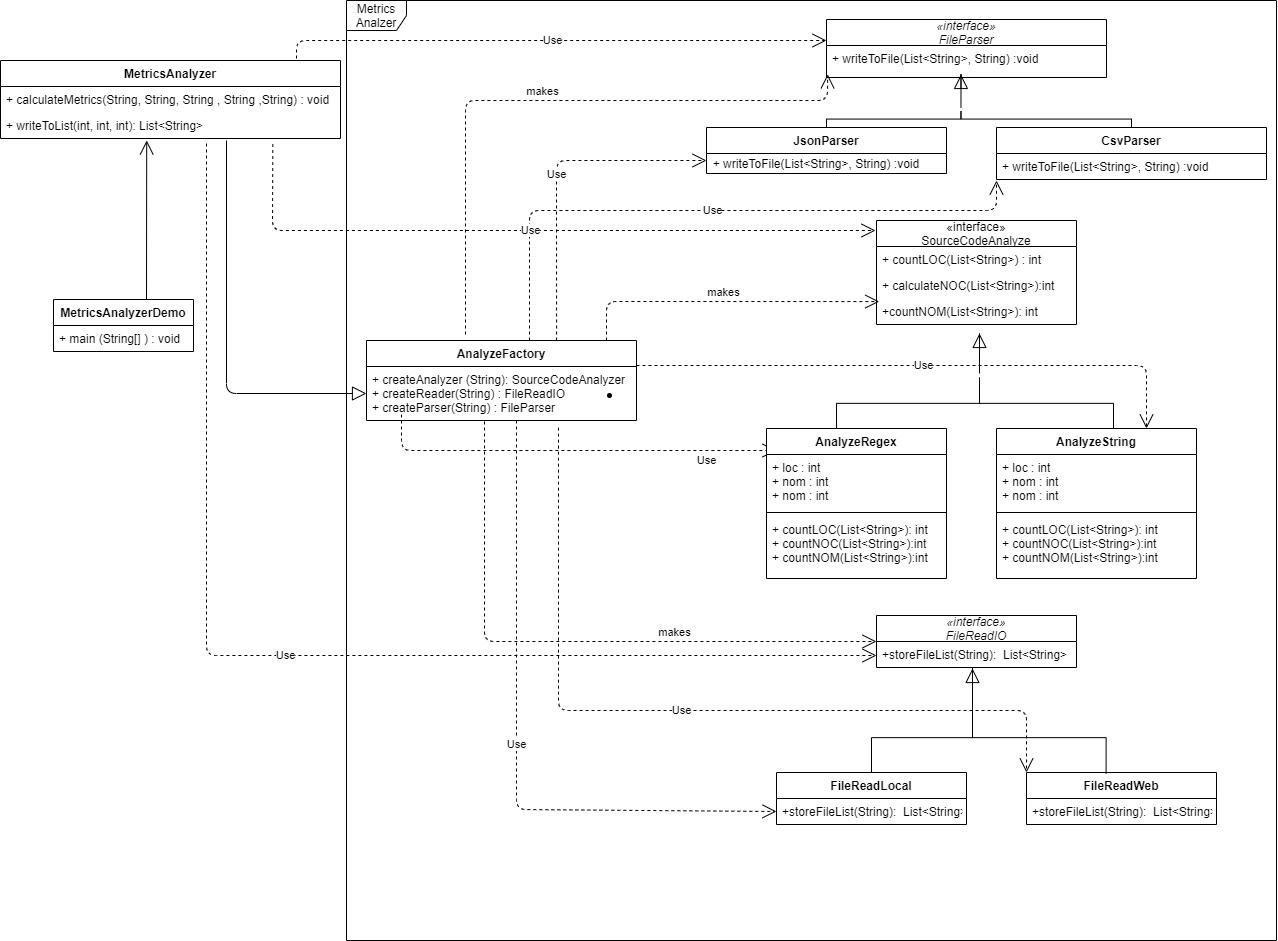

The diagram above was exported from draw.io. Its source (the exported page's mxGraphModel, read from the mxfile embedded in the PNG):
<mxGraphModel dx="1890" dy="540" grid="1" gridSize="10" guides="1" tooltips="1" connect="1" arrows="1" fold="1" page="1" pageScale="1" pageWidth="827" pageHeight="1169" math="0" shadow="0">
  <root>
    <mxCell id="0" />
    <mxCell id="1" parent="0" />
    <mxCell id="QSOtQsUomzKiDQiaCZU6-1" value="Metrics&lt;br&gt;Analzer" style="shape=umlFrame;whiteSpace=wrap;html=1;" parent="1" vertex="1">
      <mxGeometry x="330" y="20" width="930" height="940" as="geometry" />
    </mxCell>
    <mxCell id="QSOtQsUomzKiDQiaCZU6-2" value="MetricsAnalyzerDemo" style="swimlane;fontStyle=1;childLayout=stackLayout;horizontal=1;startSize=26;fillColor=none;horizontalStack=0;resizeParent=1;resizeParentMax=0;resizeLast=0;collapsible=1;marginBottom=0;" parent="1" vertex="1">
      <mxGeometry x="37" y="319" width="140" height="52" as="geometry" />
    </mxCell>
    <mxCell id="QSOtQsUomzKiDQiaCZU6-4" value="+ main (String[] ) : void" style="text;strokeColor=none;fillColor=none;align=left;verticalAlign=top;spacingLeft=4;spacingRight=4;overflow=hidden;rotatable=0;points=[[0,0.5],[1,0.5]];portConstraint=eastwest;" parent="QSOtQsUomzKiDQiaCZU6-2" vertex="1">
      <mxGeometry y="26" width="140" height="26" as="geometry" />
    </mxCell>
    <mxCell id="QSOtQsUomzKiDQiaCZU6-10" value="" style="endArrow=open;endFill=1;endSize=12;html=1;entryX=0.43;entryY=1.075;entryDx=0;entryDy=0;entryPerimeter=0;" parent="1" target="QSOtQsUomzKiDQiaCZU6-9" edge="1">
      <mxGeometry width="160" relative="1" as="geometry">
        <mxPoint x="130" y="319" as="sourcePoint" />
        <mxPoint x="100" y="190" as="targetPoint" />
      </mxGeometry>
    </mxCell>
    <mxCell id="QSOtQsUomzKiDQiaCZU6-6" value="MetricsAnalyzer" style="swimlane;fontStyle=1;childLayout=stackLayout;horizontal=1;startSize=26;fillColor=none;horizontalStack=0;resizeParent=1;resizeParentMax=0;resizeLast=0;collapsible=1;marginBottom=0;" parent="1" vertex="1">
      <mxGeometry x="-16" y="80" width="340" height="78" as="geometry" />
    </mxCell>
    <mxCell id="QSOtQsUomzKiDQiaCZU6-8" value="+ calculateMetrics(String, String, String , String ,String) : void" style="text;strokeColor=none;fillColor=none;align=left;verticalAlign=top;spacingLeft=4;spacingRight=4;overflow=hidden;rotatable=0;points=[[0,0.5],[1,0.5]];portConstraint=eastwest;" parent="QSOtQsUomzKiDQiaCZU6-6" vertex="1">
      <mxGeometry y="26" width="340" height="26" as="geometry" />
    </mxCell>
    <mxCell id="QSOtQsUomzKiDQiaCZU6-9" value="+ writeToList(int, int, int): List&lt;String&gt;" style="text;strokeColor=none;fillColor=none;align=left;verticalAlign=top;spacingLeft=4;spacingRight=4;overflow=hidden;rotatable=0;points=[[0,0.5],[1,0.5]];portConstraint=eastwest;" parent="QSOtQsUomzKiDQiaCZU6-6" vertex="1">
      <mxGeometry y="52" width="340" height="26" as="geometry" />
    </mxCell>
    <mxCell id="QSOtQsUomzKiDQiaCZU6-42" value="" style="verticalAlign=bottom;html=1;ellipse;fillColor=#000000;strokeColor=#000000;" parent="1" vertex="1">
      <mxGeometry x="591" y="413" width="4" height="4" as="geometry" />
    </mxCell>
    <mxCell id="QSOtQsUomzKiDQiaCZU6-43" value="" style="edgeStyle=elbowEdgeStyle;html=1;endSize=12;endArrow=block;endFill=0;elbow=horizontal;rounded=0;entryX=0.515;entryY=1.346;entryDx=0;entryDy=0;entryPerimeter=0;" parent="1" target="QSOtQsUomzKiDQiaCZU6-19" edge="1">
      <mxGeometry x="1" relative="1" as="geometry">
        <mxPoint x="963" y="370" as="targetPoint" />
        <mxPoint x="962.9999999999998" y="392.9999999999999" as="sourcePoint" />
        <Array as="points">
          <mxPoint x="963" y="360" />
        </Array>
      </mxGeometry>
    </mxCell>
    <mxCell id="QSOtQsUomzKiDQiaCZU6-44" value="" style="edgeStyle=elbowEdgeStyle;html=1;elbow=vertical;verticalAlign=bottom;endArrow=none;rounded=0;" parent="1" edge="1">
      <mxGeometry x="1" relative="1" as="geometry">
        <mxPoint x="1097" y="450.0000000000001" as="targetPoint" />
        <mxPoint x="963.0000000000002" y="396.9999999999999" as="sourcePoint" />
      </mxGeometry>
    </mxCell>
    <mxCell id="QSOtQsUomzKiDQiaCZU6-45" value="" style="edgeStyle=elbowEdgeStyle;html=1;elbow=vertical;verticalAlign=bottom;endArrow=none;rounded=0;entryX=0.316;entryY=0.058;entryDx=0;entryDy=0;entryPerimeter=0;" parent="1" edge="1">
      <mxGeometry x="1" relative="1" as="geometry">
        <mxPoint x="820.04" y="450.03200000000004" as="targetPoint" />
        <mxPoint x="963.0000000000002" y="396.9999999999999" as="sourcePoint" />
      </mxGeometry>
    </mxCell>
    <mxCell id="QSOtQsUomzKiDQiaCZU6-65" value="" style="edgeStyle=elbowEdgeStyle;html=1;endSize=12;endArrow=block;endFill=0;elbow=horizontal;rounded=0;entryX=0.515;entryY=1.346;entryDx=0;entryDy=0;entryPerimeter=0;" parent="1" edge="1">
      <mxGeometry x="1" relative="1" as="geometry">
        <mxPoint x="944.48" y="93.96600000000001" as="targetPoint" />
        <mxPoint x="944.48" y="126.97000000000003" as="sourcePoint" />
        <Array as="points">
          <mxPoint x="944.48" y="93.97000000000003" />
        </Array>
      </mxGeometry>
    </mxCell>
    <mxCell id="QSOtQsUomzKiDQiaCZU6-66" value="" style="edgeStyle=elbowEdgeStyle;html=1;elbow=vertical;verticalAlign=bottom;endArrow=none;rounded=0;entryX=0.5;entryY=0;entryDx=0;entryDy=0;" parent="1" target="QSOtQsUomzKiDQiaCZU6-57" edge="1">
      <mxGeometry x="1" relative="1" as="geometry">
        <mxPoint x="1078.48" y="183.97000000000003" as="targetPoint" />
        <mxPoint x="944.48" y="130.97000000000003" as="sourcePoint" />
      </mxGeometry>
    </mxCell>
    <mxCell id="QSOtQsUomzKiDQiaCZU6-67" value="" style="edgeStyle=elbowEdgeStyle;html=1;elbow=vertical;verticalAlign=bottom;endArrow=none;rounded=0;entryX=0.5;entryY=0;entryDx=0;entryDy=0;" parent="1" target="QSOtQsUomzKiDQiaCZU6-61" edge="1">
      <mxGeometry x="1" relative="1" as="geometry">
        <mxPoint x="801.5200000000002" y="184.00199999999995" as="targetPoint" />
        <mxPoint x="944.48" y="130.97000000000003" as="sourcePoint" />
      </mxGeometry>
    </mxCell>
    <mxCell id="QSOtQsUomzKiDQiaCZU6-83" value="" style="edgeStyle=elbowEdgeStyle;html=1;endSize=12;endArrow=block;endFill=0;elbow=horizontal;rounded=0;" parent="1" edge="1">
      <mxGeometry x="1" relative="1" as="geometry">
        <mxPoint x="956" y="688" as="targetPoint" />
        <mxPoint x="955.9999999999998" y="720.4999999999999" as="sourcePoint" />
        <Array as="points">
          <mxPoint x="956" y="687.5" />
        </Array>
      </mxGeometry>
    </mxCell>
    <mxCell id="QSOtQsUomzKiDQiaCZU6-84" value="" style="edgeStyle=elbowEdgeStyle;html=1;elbow=vertical;verticalAlign=bottom;endArrow=none;rounded=0;entryX=0.419;entryY=-0.001;entryDx=0;entryDy=0;entryPerimeter=0;" parent="1" edge="1">
      <mxGeometry x="1" relative="1" as="geometry">
        <mxPoint x="1089.6099999999997" y="792.9479999999999" as="targetPoint" />
        <mxPoint x="956.0000000000002" y="720.4999999999999" as="sourcePoint" />
      </mxGeometry>
    </mxCell>
    <mxCell id="QSOtQsUomzKiDQiaCZU6-85" value="" style="edgeStyle=elbowEdgeStyle;html=1;elbow=vertical;verticalAlign=bottom;endArrow=none;rounded=0;entryX=0.5;entryY=0;entryDx=0;entryDy=0;" parent="1" target="QSOtQsUomzKiDQiaCZU6-79" edge="1">
      <mxGeometry x="1" relative="1" as="geometry">
        <mxPoint x="855" y="793" as="targetPoint" />
        <mxPoint x="956" y="723" as="sourcePoint" />
      </mxGeometry>
    </mxCell>
    <mxCell id="QSOtQsUomzKiDQiaCZU6-61" value="JsonParser" style="swimlane;fontStyle=1;childLayout=stackLayout;horizontal=1;startSize=26;fillColor=none;horizontalStack=0;resizeParent=1;resizeParentMax=0;resizeLast=0;collapsible=1;marginBottom=0;" parent="1" vertex="1">
      <mxGeometry x="690" y="147" width="240" height="46" as="geometry" />
    </mxCell>
    <mxCell id="QSOtQsUomzKiDQiaCZU6-57" value="CsvParser" style="swimlane;fontStyle=1;childLayout=stackLayout;horizontal=1;startSize=26;fillColor=none;horizontalStack=0;resizeParent=1;resizeParentMax=0;resizeLast=0;collapsible=1;marginBottom=0;" parent="1" vertex="1">
      <mxGeometry x="980" y="147" width="270" height="52" as="geometry" />
    </mxCell>
    <mxCell id="QSOtQsUomzKiDQiaCZU6-58" value="+ writeToFile(List&lt;String&gt;, String) :void" style="text;strokeColor=none;fillColor=none;align=left;verticalAlign=top;spacingLeft=4;spacingRight=4;overflow=hidden;rotatable=0;points=[[0,0.5],[1,0.5]];portConstraint=eastwest;" parent="QSOtQsUomzKiDQiaCZU6-57" vertex="1">
      <mxGeometry y="26" width="270" height="26" as="geometry" />
    </mxCell>
    <mxCell id="QSOtQsUomzKiDQiaCZU6-53" value="«interface»&#10;FileParser" style="swimlane;fontStyle=2;childLayout=stackLayout;horizontal=1;startSize=26;fillColor=none;horizontalStack=0;resizeParent=1;resizeParentMax=0;resizeLast=0;collapsible=1;marginBottom=0;" parent="1" vertex="1">
      <mxGeometry x="810" y="39" width="280" height="58" as="geometry" />
    </mxCell>
    <mxCell id="QSOtQsUomzKiDQiaCZU6-54" value="+ writeToFile(List&lt;String&gt;, String) :void" style="text;strokeColor=none;fillColor=none;align=left;verticalAlign=top;spacingLeft=4;spacingRight=4;overflow=hidden;rotatable=0;points=[[0,0.5],[1,0.5]];portConstraint=eastwest;" parent="QSOtQsUomzKiDQiaCZU6-53" vertex="1">
      <mxGeometry y="26" width="280" height="32" as="geometry" />
    </mxCell>
    <mxCell id="QSOtQsUomzKiDQiaCZU6-16" value="«interface»&#10;SourceCodeAnalyze" style="swimlane;fontStyle=0;childLayout=stackLayout;horizontal=1;startSize=26;fillColor=none;horizontalStack=0;resizeParent=1;resizeParentMax=0;resizeLast=0;collapsible=1;marginBottom=0;" parent="1" vertex="1">
      <mxGeometry x="860" y="240" width="200" height="104" as="geometry" />
    </mxCell>
    <mxCell id="QSOtQsUomzKiDQiaCZU6-17" value="+ countLOC(List&lt;String&gt;) : int" style="text;strokeColor=none;fillColor=none;align=left;verticalAlign=top;spacingLeft=4;spacingRight=4;overflow=hidden;rotatable=0;points=[[0,0.5],[1,0.5]];portConstraint=eastwest;" parent="QSOtQsUomzKiDQiaCZU6-16" vertex="1">
      <mxGeometry y="26" width="200" height="26" as="geometry" />
    </mxCell>
    <mxCell id="QSOtQsUomzKiDQiaCZU6-18" value="+ calculateNOC(List&lt;String&gt;):int" style="text;strokeColor=none;fillColor=none;align=left;verticalAlign=top;spacingLeft=4;spacingRight=4;overflow=hidden;rotatable=0;points=[[0,0.5],[1,0.5]];portConstraint=eastwest;" parent="QSOtQsUomzKiDQiaCZU6-16" vertex="1">
      <mxGeometry y="52" width="200" height="26" as="geometry" />
    </mxCell>
    <mxCell id="QSOtQsUomzKiDQiaCZU6-19" value="+countNOM(List&lt;String&gt;): int" style="text;strokeColor=none;fillColor=none;align=left;verticalAlign=top;spacingLeft=4;spacingRight=4;overflow=hidden;rotatable=0;points=[[0,0.5],[1,0.5]];portConstraint=eastwest;" parent="QSOtQsUomzKiDQiaCZU6-16" vertex="1">
      <mxGeometry y="78" width="200" height="26" as="geometry" />
    </mxCell>
    <mxCell id="QSOtQsUomzKiDQiaCZU6-11" value="AnalyzeFactory" style="swimlane;fontStyle=1;childLayout=stackLayout;horizontal=1;startSize=26;fillColor=none;horizontalStack=0;resizeParent=1;resizeParentMax=0;resizeLast=0;collapsible=1;marginBottom=0;" parent="1" vertex="1">
      <mxGeometry x="350" y="360" width="270" height="80" as="geometry" />
    </mxCell>
    <mxCell id="QSOtQsUomzKiDQiaCZU6-98" value="Use" style="endArrow=open;endSize=12;dashed=1;html=1;" parent="QSOtQsUomzKiDQiaCZU6-11" edge="1">
      <mxGeometry width="160" relative="1" as="geometry">
        <mxPoint x="163" as="sourcePoint" />
        <mxPoint x="630" y="-160" as="targetPoint" />
        <Array as="points">
          <mxPoint x="163" y="-130" />
          <mxPoint x="630" y="-130" />
        </Array>
      </mxGeometry>
    </mxCell>
    <mxCell id="QSOtQsUomzKiDQiaCZU6-12" value="+ createAnalyzer (String): SourceCodeAnalyzer&#10;+ createReader(String) : FileReadIO&#10;+ createParser(String) : FileParser " style="text;strokeColor=none;fillColor=none;align=left;verticalAlign=top;spacingLeft=4;spacingRight=4;overflow=hidden;rotatable=0;points=[[0,0.5],[1,0.5]];portConstraint=eastwest;" parent="QSOtQsUomzKiDQiaCZU6-11" vertex="1">
      <mxGeometry y="26" width="270" height="54" as="geometry" />
    </mxCell>
    <mxCell id="QSOtQsUomzKiDQiaCZU6-101" value="Use" style="endArrow=open;endSize=12;dashed=1;html=1;entryX=0;entryY=0.5;entryDx=0;entryDy=0;" parent="QSOtQsUomzKiDQiaCZU6-11" target="QSOtQsUomzKiDQiaCZU6-80" edge="1">
      <mxGeometry width="160" relative="1" as="geometry">
        <mxPoint x="150" y="80" as="sourcePoint" />
        <mxPoint x="310" y="52" as="targetPoint" />
        <Array as="points">
          <mxPoint x="150" y="469" />
        </Array>
      </mxGeometry>
    </mxCell>
    <mxCell id="QSOtQsUomzKiDQiaCZU6-88" value="makes" style="edgeStyle=none;html=1;endArrow=open;endSize=12;dashed=1;verticalAlign=bottom;entryX=0.014;entryY=1.118;entryDx=0;entryDy=0;entryPerimeter=0;" parent="1" target="QSOtQsUomzKiDQiaCZU6-18" edge="1">
      <mxGeometry width="160" relative="1" as="geometry">
        <mxPoint x="590" y="360" as="sourcePoint" />
        <mxPoint x="860" y="291.29" as="targetPoint" />
        <Array as="points">
          <mxPoint x="590" y="321" />
        </Array>
      </mxGeometry>
    </mxCell>
    <mxCell id="QSOtQsUomzKiDQiaCZU6-89" value="makes" style="edgeStyle=none;html=1;endArrow=open;endSize=12;dashed=1;verticalAlign=bottom;entryX=0;entryY=0.5;entryDx=0;entryDy=0;" parent="1" target="QSOtQsUomzKiDQiaCZU6-71" edge="1">
      <mxGeometry x="0.3391" width="160" relative="1" as="geometry">
        <mxPoint x="468" y="441" as="sourcePoint" />
        <mxPoint x="610" y="310" as="targetPoint" />
        <Array as="points">
          <mxPoint x="468" y="661" />
        </Array>
        <mxPoint as="offset" />
      </mxGeometry>
    </mxCell>
    <mxCell id="QSOtQsUomzKiDQiaCZU6-91" value="makes" style="edgeStyle=none;html=1;endArrow=open;endSize=12;dashed=1;verticalAlign=bottom;entryX=0.004;entryY=0.9;entryDx=0;entryDy=0;entryPerimeter=0;" parent="1" target="QSOtQsUomzKiDQiaCZU6-54" edge="1">
      <mxGeometry width="160" relative="1" as="geometry">
        <mxPoint x="449" y="354" as="sourcePoint" />
        <mxPoint x="610" y="310" as="targetPoint" />
        <Array as="points">
          <mxPoint x="449" y="120" />
          <mxPoint x="811" y="120" />
        </Array>
      </mxGeometry>
    </mxCell>
    <mxCell id="QSOtQsUomzKiDQiaCZU6-92" value="" style="edgeStyle=none;html=1;endSize=12;endArrow=block;endFill=0;entryX=0;entryY=0.5;entryDx=0;entryDy=0;" parent="1" target="QSOtQsUomzKiDQiaCZU6-12" edge="1">
      <mxGeometry width="160" relative="1" as="geometry">
        <mxPoint x="210" y="160" as="sourcePoint" />
        <mxPoint x="610" y="310" as="targetPoint" />
        <Array as="points">
          <mxPoint x="210" y="413" />
        </Array>
      </mxGeometry>
    </mxCell>
    <mxCell id="QSOtQsUomzKiDQiaCZU6-94" value="Use" style="endArrow=open;endSize=12;dashed=1;html=1;" parent="1" edge="1">
      <mxGeometry width="160" relative="1" as="geometry">
        <mxPoint x="280" y="78" as="sourcePoint" />
        <mxPoint x="810" y="60" as="targetPoint" />
        <Array as="points">
          <mxPoint x="280" y="60" />
        </Array>
      </mxGeometry>
    </mxCell>
    <mxCell id="QSOtQsUomzKiDQiaCZU6-96" value="Use" style="endArrow=open;endSize=12;dashed=1;html=1;exitX=0.801;exitY=1.212;exitDx=0;exitDy=0;exitPerimeter=0;" parent="1" source="QSOtQsUomzKiDQiaCZU6-9" edge="1">
      <mxGeometry width="160" relative="1" as="geometry">
        <mxPoint x="500" y="420" as="sourcePoint" />
        <mxPoint x="859" y="250" as="targetPoint" />
        <Array as="points">
          <mxPoint x="256" y="250" />
        </Array>
      </mxGeometry>
    </mxCell>
    <mxCell id="QSOtQsUomzKiDQiaCZU6-97" value="Use" style="endArrow=open;endSize=12;dashed=1;html=1;entryX=0;entryY=0.5;entryDx=0;entryDy=0;" parent="1" edge="1">
      <mxGeometry width="160" relative="1" as="geometry">
        <mxPoint x="190" y="163" as="sourcePoint" />
        <mxPoint x="860" y="675" as="targetPoint" />
        <Array as="points">
          <mxPoint x="190" y="675" />
        </Array>
      </mxGeometry>
    </mxCell>
    <mxCell id="QSOtQsUomzKiDQiaCZU6-99" value="Use" style="endArrow=open;endSize=12;dashed=1;html=1;entryX=0;entryY=0.25;entryDx=0;entryDy=0;" parent="1" edge="1">
      <mxGeometry x="0.6594" y="-10" width="160" relative="1" as="geometry">
        <mxPoint x="385" y="434" as="sourcePoint" />
        <mxPoint x="760" y="470" as="targetPoint" />
        <Array as="points">
          <mxPoint x="385" y="470" />
        </Array>
        <mxPoint as="offset" />
      </mxGeometry>
    </mxCell>
    <mxCell id="QSOtQsUomzKiDQiaCZU6-100" value="Use" style="endArrow=open;endSize=12;dashed=1;html=1;entryX=0.75;entryY=0;entryDx=0;entryDy=0;" parent="1" edge="1">
      <mxGeometry width="160" relative="1" as="geometry">
        <mxPoint x="620" y="385" as="sourcePoint" />
        <mxPoint x="1130" y="448" as="targetPoint" />
        <Array as="points">
          <mxPoint x="1130" y="385" />
        </Array>
      </mxGeometry>
    </mxCell>
    <mxCell id="QSOtQsUomzKiDQiaCZU6-102" value="Use" style="endArrow=open;endSize=12;dashed=1;html=1;exitX=0.711;exitY=1.133;exitDx=0;exitDy=0;exitPerimeter=0;entryX=0;entryY=0;entryDx=0;entryDy=0;" parent="1" source="QSOtQsUomzKiDQiaCZU6-12" target="QSOtQsUomzKiDQiaCZU6-75" edge="1">
      <mxGeometry width="160" relative="1" as="geometry">
        <mxPoint x="640" y="610" as="sourcePoint" />
        <mxPoint x="800" y="610" as="targetPoint" />
        <Array as="points">
          <mxPoint x="542" y="730" />
          <mxPoint x="1010" y="730" />
        </Array>
      </mxGeometry>
    </mxCell>
    <mxCell id="QSOtQsUomzKiDQiaCZU6-104" value="AnalyzeRegex" style="swimlane;fontStyle=1;align=center;verticalAlign=top;childLayout=stackLayout;horizontal=1;startSize=26;horizontalStack=0;resizeParent=1;resizeParentMax=0;resizeLast=0;collapsible=1;marginBottom=0;" parent="1" vertex="1">
      <mxGeometry x="750" y="448" width="180" height="150" as="geometry" />
    </mxCell>
    <mxCell id="QSOtQsUomzKiDQiaCZU6-105" value="+ loc : int&#10;+ nom : int&#10;+ nom : int" style="text;strokeColor=none;fillColor=none;align=left;verticalAlign=top;spacingLeft=4;spacingRight=4;overflow=hidden;rotatable=0;points=[[0,0.5],[1,0.5]];portConstraint=eastwest;" parent="QSOtQsUomzKiDQiaCZU6-104" vertex="1">
      <mxGeometry y="26" width="180" height="54" as="geometry" />
    </mxCell>
    <mxCell id="QSOtQsUomzKiDQiaCZU6-106" value="" style="line;strokeWidth=1;fillColor=none;align=left;verticalAlign=middle;spacingTop=-1;spacingLeft=3;spacingRight=3;rotatable=0;labelPosition=right;points=[];portConstraint=eastwest;" parent="QSOtQsUomzKiDQiaCZU6-104" vertex="1">
      <mxGeometry y="80" width="180" height="8" as="geometry" />
    </mxCell>
    <mxCell id="QSOtQsUomzKiDQiaCZU6-107" value="+ countLOC(List&lt;String&gt;): int&#10;+ countNOC(List&lt;String&gt;):int&#10;+ countNOM(List&lt;String&gt;):int" style="text;strokeColor=none;fillColor=none;align=left;verticalAlign=top;spacingLeft=4;spacingRight=4;overflow=hidden;rotatable=0;points=[[0,0.5],[1,0.5]];portConstraint=eastwest;" parent="QSOtQsUomzKiDQiaCZU6-104" vertex="1">
      <mxGeometry y="88" width="180" height="62" as="geometry" />
    </mxCell>
    <mxCell id="QSOtQsUomzKiDQiaCZU6-75" value="FileReadWeb" style="swimlane;fontStyle=1;childLayout=stackLayout;horizontal=1;startSize=26;fillColor=none;horizontalStack=0;resizeParent=1;resizeParentMax=0;resizeLast=0;collapsible=1;marginBottom=0;" parent="1" vertex="1">
      <mxGeometry x="1010" y="792" width="190" height="52" as="geometry" />
    </mxCell>
    <mxCell id="QSOtQsUomzKiDQiaCZU6-76" value="+storeFileList(String):  List&lt;String&gt;" style="text;strokeColor=none;fillColor=none;align=left;verticalAlign=top;spacingLeft=4;spacingRight=4;overflow=hidden;rotatable=0;points=[[0,0.5],[1,0.5]];portConstraint=eastwest;" parent="QSOtQsUomzKiDQiaCZU6-75" vertex="1">
      <mxGeometry y="26" width="190" height="26" as="geometry" />
    </mxCell>
    <mxCell id="QSOtQsUomzKiDQiaCZU6-79" value="FileReadLocal" style="swimlane;fontStyle=1;childLayout=stackLayout;horizontal=1;startSize=26;fillColor=none;horizontalStack=0;resizeParent=1;resizeParentMax=0;resizeLast=0;collapsible=1;marginBottom=0;" parent="1" vertex="1">
      <mxGeometry x="760" y="792" width="190" height="52" as="geometry" />
    </mxCell>
    <mxCell id="QSOtQsUomzKiDQiaCZU6-80" value="+storeFileList(String):  List&lt;String&gt;" style="text;strokeColor=none;fillColor=none;align=left;verticalAlign=top;spacingLeft=4;spacingRight=4;overflow=hidden;rotatable=0;points=[[0,0.5],[1,0.5]];portConstraint=eastwest;" parent="QSOtQsUomzKiDQiaCZU6-79" vertex="1">
      <mxGeometry y="26" width="190" height="26" as="geometry" />
    </mxCell>
    <mxCell id="QSOtQsUomzKiDQiaCZU6-71" value="«interface»&#10;FileReadIO" style="swimlane;fontStyle=2;childLayout=stackLayout;horizontal=1;startSize=26;fillColor=none;horizontalStack=0;resizeParent=1;resizeParentMax=0;resizeLast=0;collapsible=1;marginBottom=0;" parent="1" vertex="1">
      <mxGeometry x="860" y="635" width="200" height="52" as="geometry" />
    </mxCell>
    <mxCell id="QSOtQsUomzKiDQiaCZU6-72" value="+storeFileList(String):  List&lt;String&gt;" style="text;strokeColor=none;fillColor=none;align=left;verticalAlign=top;spacingLeft=4;spacingRight=4;overflow=hidden;rotatable=0;points=[[0,0.5],[1,0.5]];portConstraint=eastwest;" parent="QSOtQsUomzKiDQiaCZU6-71" vertex="1">
      <mxGeometry y="26" width="200" height="26" as="geometry" />
    </mxCell>
    <mxCell id="QSOtQsUomzKiDQiaCZU6-113" value="AnalyzeString" style="swimlane;fontStyle=1;align=center;verticalAlign=top;childLayout=stackLayout;horizontal=1;startSize=26;horizontalStack=0;resizeParent=1;resizeParentMax=0;resizeLast=0;collapsible=1;marginBottom=0;" parent="1" vertex="1">
      <mxGeometry x="980" y="448" width="200" height="150" as="geometry" />
    </mxCell>
    <mxCell id="QSOtQsUomzKiDQiaCZU6-114" value="+ loc : int&#10;+ nom : int&#10;+ nom : int" style="text;strokeColor=none;fillColor=none;align=left;verticalAlign=top;spacingLeft=4;spacingRight=4;overflow=hidden;rotatable=0;points=[[0,0.5],[1,0.5]];portConstraint=eastwest;" parent="QSOtQsUomzKiDQiaCZU6-113" vertex="1">
      <mxGeometry y="26" width="200" height="54" as="geometry" />
    </mxCell>
    <mxCell id="QSOtQsUomzKiDQiaCZU6-115" value="" style="line;strokeWidth=1;fillColor=none;align=left;verticalAlign=middle;spacingTop=-1;spacingLeft=3;spacingRight=3;rotatable=0;labelPosition=right;points=[];portConstraint=eastwest;" parent="QSOtQsUomzKiDQiaCZU6-113" vertex="1">
      <mxGeometry y="80" width="200" height="8" as="geometry" />
    </mxCell>
    <mxCell id="QSOtQsUomzKiDQiaCZU6-116" value="+ countLOC(List&lt;String&gt;): int&#10;+ countNOC(List&lt;String&gt;):int&#10;+ countNOM(List&lt;String&gt;):int" style="text;strokeColor=none;fillColor=none;align=left;verticalAlign=top;spacingLeft=4;spacingRight=4;overflow=hidden;rotatable=0;points=[[0,0.5],[1,0.5]];portConstraint=eastwest;" parent="QSOtQsUomzKiDQiaCZU6-113" vertex="1">
      <mxGeometry y="88" width="200" height="62" as="geometry" />
    </mxCell>
    <mxCell id="oCplsyjyrhcxhgOMHANF-1" value="&lt;span style=&quot;text-align: left&quot;&gt;+ writeToFile(List&amp;lt;String&amp;gt;, String) :void&lt;/span&gt;" style="text;html=1;strokeColor=none;fillColor=none;align=center;verticalAlign=middle;whiteSpace=wrap;rounded=0;" parent="1" vertex="1">
      <mxGeometry x="680" y="173" width="240" height="20" as="geometry" />
    </mxCell>
    <mxCell id="DSjlAwFGB3V6pOamLBLm-1" value="Use" style="endArrow=open;endSize=12;dashed=1;html=1;exitX=0.704;exitY=0;exitDx=0;exitDy=0;exitPerimeter=0;" edge="1" parent="1" source="QSOtQsUomzKiDQiaCZU6-11">
      <mxGeometry width="160" relative="1" as="geometry">
        <mxPoint x="560" y="180" as="sourcePoint" />
        <mxPoint x="690" y="180" as="targetPoint" />
        <Array as="points">
          <mxPoint x="540" y="180" />
        </Array>
      </mxGeometry>
    </mxCell>
  </root>
</mxGraphModel>